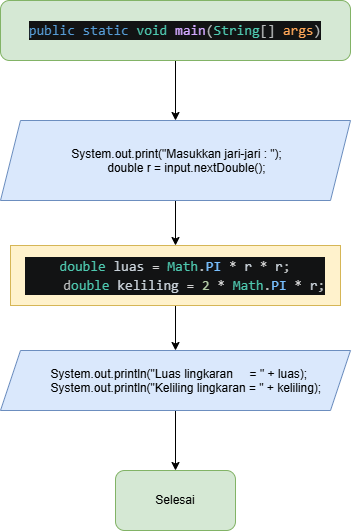

The diagram above was exported from draw.io. Its source (the exported page's mxGraphModel, read from the mxfile embedded in the PNG):
<mxGraphModel dx="943" dy="695" grid="1" gridSize="10" guides="1" tooltips="1" connect="1" arrows="1" fold="1" page="1" pageScale="1" pageWidth="850" pageHeight="1100" math="0" shadow="0">
  <root>
    <mxCell id="0" />
    <mxCell id="1" parent="0" />
    <mxCell id="yrbjHbbNFE6HXZZm81JS-6" edge="1" parent="1" source="yrbjHbbNFE6HXZZm81JS-1" style="edgeStyle=none;html=1;exitX=0.5;exitY=1;exitDx=0;exitDy=0;entryX=0.5;entryY=0;entryDx=0;entryDy=0;" target="yrbjHbbNFE6HXZZm81JS-2">
      <mxGeometry relative="1" as="geometry" />
    </mxCell>
    <mxCell id="yrbjHbbNFE6HXZZm81JS-1" parent="1" style="rounded=1;whiteSpace=wrap;html=1;roundedPerimeter=1;fillColor=#d5e8d4;strokeColor=#82b366;" value="&lt;div style=&quot;color: rgb(187, 190, 191); background-color: rgb(18, 19, 20); font-family: Consolas, &amp;quot;Courier New&amp;quot;, monospace; font-size: 14px; line-height: 19px; white-space: pre;&quot;&gt;&lt;div style=&quot;color: rgb(187, 190, 191); line-height: 19px;&quot;&gt;&lt;span style=&quot;color: rgb(86, 156, 214);&quot;&gt;public&lt;/span&gt;&lt;span style=&quot;color: rgb(187, 190, 191);&quot;&gt; &lt;/span&gt;&lt;span style=&quot;color: rgb(86, 156, 214);&quot;&gt;static&lt;/span&gt;&lt;span style=&quot;color: rgb(187, 190, 191);&quot;&gt; &lt;/span&gt;&lt;span style=&quot;color: rgb(78, 201, 176);&quot;&gt;void&lt;/span&gt;&lt;span style=&quot;color: rgb(187, 190, 191);&quot;&gt; &lt;/span&gt;&lt;span style=&quot;color: rgb(210, 168, 255);&quot;&gt;main&lt;/span&gt;&lt;span style=&quot;color: rgb(187, 190, 191);&quot;&gt;(&lt;/span&gt;&lt;span style=&quot;color: rgb(78, 201, 176);&quot;&gt;String&lt;/span&gt;&lt;span style=&quot;color: rgb(187, 190, 191);&quot;&gt;[] &lt;/span&gt;&lt;span style=&quot;color: rgb(255, 166, 87);&quot;&gt;args&lt;/span&gt;&lt;span style=&quot;color: rgb(187, 190, 191);&quot;&gt;)&lt;/span&gt;&lt;/div&gt;&lt;/div&gt;" vertex="1">
      <mxGeometry height="60" width="350" x="200" y="70" as="geometry" />
    </mxCell>
    <mxCell id="yrbjHbbNFE6HXZZm81JS-7" edge="1" parent="1" source="yrbjHbbNFE6HXZZm81JS-2" style="edgeStyle=none;html=1;entryX=0.5;entryY=0;entryDx=0;entryDy=0;" target="yrbjHbbNFE6HXZZm81JS-3">
      <mxGeometry relative="1" as="geometry" />
    </mxCell>
    <mxCell id="yrbjHbbNFE6HXZZm81JS-2" parent="1" style="shape=parallelogram;perimeter=parallelogramPerimeter;whiteSpace=wrap;html=1;shapeInside=1;fixedSize=1;fillColor=#dae8fc;strokeColor=#6c8ebf;" value="&lt;div&gt;System.out.print(&quot;Masukkan jari-jari : &quot;);&lt;/div&gt;&lt;div&gt;&amp;nbsp; &amp;nbsp; &amp;nbsp; &amp;nbsp; double r = input.nextDouble();&lt;/div&gt;" vertex="1">
      <mxGeometry height="80" width="350" x="200" y="190" as="geometry" />
    </mxCell>
    <mxCell id="yrbjHbbNFE6HXZZm81JS-8" edge="1" parent="1" source="yrbjHbbNFE6HXZZm81JS-3" style="edgeStyle=none;html=1;entryX=0.5;entryY=0;entryDx=0;entryDy=0;" target="yrbjHbbNFE6HXZZm81JS-4">
      <mxGeometry relative="1" as="geometry" />
    </mxCell>
    <mxCell id="yrbjHbbNFE6HXZZm81JS-3" parent="1" style="rounded=0;whiteSpace=wrap;html=1;fillColor=#fff2cc;strokeColor=#d6b656;" value="&lt;div style=&quot;color: rgb(187, 190, 191); background-color: rgb(18, 19, 20); font-family: Consolas, &amp;quot;Courier New&amp;quot;, monospace; font-size: 14px; line-height: 19px; white-space: pre;&quot;&gt;&lt;div style=&quot;color: rgb(187, 190, 191); line-height: 19px;&quot;&gt;&lt;div&gt;&lt;span style=&quot;color: rgb(78, 201, 176);&quot;&gt;double&lt;/span&gt;&lt;span style=&quot;color: rgb(255, 166, 87);&quot;&gt; &lt;/span&gt;&lt;span style=&quot;color: rgb(201, 209, 217);&quot;&gt;luas&lt;/span&gt;&lt;span style=&quot;color: rgb(255, 166, 87);&quot;&gt; &lt;/span&gt;&lt;span style=&quot;color: rgb(212, 212, 212);&quot;&gt;=&lt;/span&gt;&lt;span style=&quot;color: rgb(187, 190, 191);&quot;&gt; &lt;/span&gt;&lt;span style=&quot;color: rgb(78, 201, 176);&quot;&gt;Math&lt;/span&gt;&lt;span style=&quot;color: rgb(187, 190, 191);&quot;&gt;.&lt;/span&gt;&lt;span style=&quot;color: rgb(121, 192, 255);&quot;&gt;PI&lt;/span&gt;&lt;span style=&quot;color: rgb(187, 190, 191);&quot;&gt; &lt;/span&gt;&lt;span style=&quot;color: rgb(212, 212, 212);&quot;&gt;*&lt;/span&gt;&lt;span style=&quot;color: rgb(187, 190, 191);&quot;&gt; &lt;/span&gt;&lt;span style=&quot;color: rgb(201, 209, 217);&quot;&gt;r&lt;/span&gt;&lt;span style=&quot;color: rgb(187, 190, 191);&quot;&gt; &lt;/span&gt;&lt;span style=&quot;color: rgb(212, 212, 212);&quot;&gt;*&lt;/span&gt;&lt;span style=&quot;color: rgb(187, 190, 191);&quot;&gt; &lt;/span&gt;&lt;span style=&quot;color: rgb(201, 209, 217);&quot;&gt;r&lt;/span&gt;&lt;span style=&quot;color: rgb(187, 190, 191);&quot;&gt;;&lt;/span&gt;&lt;/div&gt;&lt;div&gt;&lt;span style=&quot;color: rgb(187, 190, 191);&quot;&gt;&amp;nbsp; &amp;nbsp; &amp;nbsp;d&lt;/span&gt;&lt;span style=&quot;color: rgb(78, 201, 176);&quot;&gt;ouble&lt;/span&gt;&lt;span style=&quot;color: rgb(255, 166, 87);&quot;&gt; &lt;/span&gt;&lt;span style=&quot;color: rgb(201, 209, 217);&quot;&gt;keliling&lt;/span&gt;&lt;span style=&quot;color: rgb(255, 166, 87);&quot;&gt; &lt;/span&gt;&lt;span style=&quot;color: rgb(212, 212, 212);&quot;&gt;=&lt;/span&gt;&lt;span style=&quot;color: rgb(187, 190, 191);&quot;&gt; &lt;/span&gt;&lt;span style=&quot;color: rgb(181, 206, 168);&quot;&gt;2&lt;/span&gt;&lt;span style=&quot;color: rgb(187, 190, 191);&quot;&gt; &lt;/span&gt;&lt;span style=&quot;color: rgb(212, 212, 212);&quot;&gt;*&lt;/span&gt;&lt;span style=&quot;color: rgb(187, 190, 191);&quot;&gt; &lt;/span&gt;&lt;span style=&quot;color: rgb(78, 201, 176);&quot;&gt;Math&lt;/span&gt;&lt;span style=&quot;color: rgb(187, 190, 191);&quot;&gt;.&lt;/span&gt;&lt;span style=&quot;color: rgb(121, 192, 255);&quot;&gt;PI&lt;/span&gt;&lt;span style=&quot;color: rgb(187, 190, 191);&quot;&gt; &lt;/span&gt;&lt;span style=&quot;color: rgb(212, 212, 212);&quot;&gt;*&lt;/span&gt;&lt;span style=&quot;color: rgb(187, 190, 191);&quot;&gt; &lt;/span&gt;&lt;span style=&quot;color: rgb(201, 209, 217);&quot;&gt;r&lt;/span&gt;&lt;span style=&quot;color: rgb(187, 190, 191);&quot;&gt;;&lt;/span&gt;&lt;/div&gt;&lt;/div&gt;&lt;/div&gt;" vertex="1">
      <mxGeometry height="60" width="330" x="210" y="315" as="geometry" />
    </mxCell>
    <mxCell id="yrbjHbbNFE6HXZZm81JS-9" edge="1" parent="1" source="yrbjHbbNFE6HXZZm81JS-4" style="edgeStyle=none;html=1;entryX=0.5;entryY=0;entryDx=0;entryDy=0;" target="yrbjHbbNFE6HXZZm81JS-5">
      <mxGeometry relative="1" as="geometry" />
    </mxCell>
    <mxCell id="yrbjHbbNFE6HXZZm81JS-4" parent="1" style="shape=parallelogram;perimeter=parallelogramPerimeter;whiteSpace=wrap;html=1;shapeInside=1;fixedSize=1;fillColor=#dae8fc;strokeColor=#6c8ebf;" value="&lt;div&gt;&amp;nbsp;System.out.println(&quot;Luas lingkaran&amp;nbsp; &amp;nbsp; &amp;nbsp;= &quot; + luas);&lt;/div&gt;&lt;div&gt;&amp;nbsp; &amp;nbsp; &amp;nbsp; &amp;nbsp; System.out.println(&quot;Keliling lingkaran = &quot; + keliling);&lt;/div&gt;" vertex="1">
      <mxGeometry height="60" width="350" x="200" y="420" as="geometry" />
    </mxCell>
    <mxCell id="yrbjHbbNFE6HXZZm81JS-5" parent="1" style="rounded=1;whiteSpace=wrap;html=1;roundedPerimeter=1;fillColor=#d5e8d4;strokeColor=#82b366;" value="Selesai" vertex="1">
      <mxGeometry height="60" width="120" x="315" y="540" as="geometry" />
    </mxCell>
  </root>
</mxGraphModel>